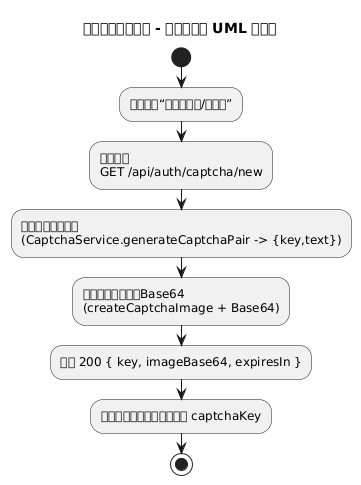

The diagram above was rendered by PlantUML. Its source (embedded in the PNG):
@startuml
title 企业文件管理系统 - 验证码获取 UML 活动图

start
:用户点击“显示验证码/换一张”;
:前端请求\nGET /api/auth/captcha/new;
:后端生成验证码对\n(CaptchaService.generateCaptchaPair -> {key,text});
:生成图片并编码为Base64\n(createCaptchaImage + Base64);
:返回 200 { key, imageBase64, expiresIn };
:前端展示验证码图片并保存 captchaKey;
stop

@enduml